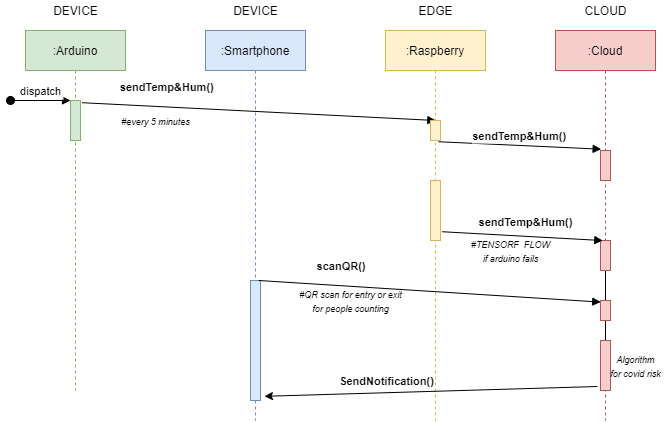

The diagram above was exported from draw.io. Its source (the exported page's mxGraphModel, read from the mxfile embedded in the PNG):
<mxGraphModel dx="1673" dy="967" grid="1" gridSize="10" guides="1" tooltips="1" connect="1" arrows="1" fold="1" page="1" pageScale="1" pageWidth="850" pageHeight="1100" math="0" shadow="0">
  <root>
    <mxCell id="0" />
    <mxCell id="1" parent="0" />
    <mxCell id="3nuBFxr9cyL0pnOWT2aG-1" value=":Arduino" style="shape=umlLifeline;perimeter=lifelinePerimeter;container=1;collapsible=0;recursiveResize=0;rounded=0;shadow=0;strokeWidth=1;fillColor=#d5e8d4;strokeColor=#82b366;" parent="1" vertex="1">
      <mxGeometry x="120" y="80" width="100" height="360" as="geometry" />
    </mxCell>
    <mxCell id="3nuBFxr9cyL0pnOWT2aG-2" value="" style="points=[];perimeter=orthogonalPerimeter;rounded=0;shadow=0;strokeWidth=1;fillColor=#d5e8d4;strokeColor=#82b366;" parent="3nuBFxr9cyL0pnOWT2aG-1" vertex="1">
      <mxGeometry x="45" y="70" width="10" height="40" as="geometry" />
    </mxCell>
    <mxCell id="3nuBFxr9cyL0pnOWT2aG-3" value="dispatch" style="verticalAlign=bottom;startArrow=oval;endArrow=block;startSize=8;shadow=0;strokeWidth=1;" parent="3nuBFxr9cyL0pnOWT2aG-1" target="3nuBFxr9cyL0pnOWT2aG-2" edge="1">
      <mxGeometry relative="1" as="geometry">
        <mxPoint x="-15" y="70" as="sourcePoint" />
      </mxGeometry>
    </mxCell>
    <mxCell id="3nuBFxr9cyL0pnOWT2aG-5" value=":Smartphone" style="shape=umlLifeline;perimeter=lifelinePerimeter;container=1;collapsible=0;recursiveResize=0;rounded=0;shadow=0;strokeWidth=1;fillColor=#dae8fc;strokeColor=#6c8ebf;" parent="1" vertex="1">
      <mxGeometry x="300" y="80" width="100" height="390" as="geometry" />
    </mxCell>
    <mxCell id="3nuBFxr9cyL0pnOWT2aG-6" value="" style="points=[];perimeter=orthogonalPerimeter;rounded=0;shadow=0;strokeWidth=1;fillColor=#dae8fc;strokeColor=#6c8ebf;" parent="3nuBFxr9cyL0pnOWT2aG-5" vertex="1">
      <mxGeometry x="45" y="250" width="10" height="120" as="geometry" />
    </mxCell>
    <mxCell id="3nuBFxr9cyL0pnOWT2aG-8" value="sendTemp&amp;Hum()" style="verticalAlign=bottom;endArrow=block;entryX=0.53;entryY=0;shadow=0;strokeWidth=1;entryDx=0;entryDy=0;entryPerimeter=0;fontStyle=1;exitX=1.167;exitY=0.055;exitDx=0;exitDy=0;exitPerimeter=0;" parent="1" source="3nuBFxr9cyL0pnOWT2aG-2" target="OHctGicuDQT-uYs2C0Pf-10" edge="1">
      <mxGeometry x="-0.5215" y="10" relative="1" as="geometry">
        <mxPoint x="275" y="160" as="sourcePoint" />
        <mxPoint as="offset" />
      </mxGeometry>
    </mxCell>
    <mxCell id="OHctGicuDQT-uYs2C0Pf-6" value="DEVICE" style="text;html=1;align=center;verticalAlign=middle;resizable=0;points=[];autosize=1;strokeColor=none;" vertex="1" parent="1">
      <mxGeometry x="140" y="50" width="60" height="20" as="geometry" />
    </mxCell>
    <mxCell id="OHctGicuDQT-uYs2C0Pf-8" value="DEVICE" style="text;html=1;align=center;verticalAlign=middle;resizable=0;points=[];autosize=1;strokeColor=none;" vertex="1" parent="1">
      <mxGeometry x="320" y="50" width="60" height="20" as="geometry" />
    </mxCell>
    <mxCell id="OHctGicuDQT-uYs2C0Pf-9" value=":Raspberry" style="shape=umlLifeline;perimeter=lifelinePerimeter;container=1;collapsible=0;recursiveResize=0;rounded=0;shadow=0;strokeWidth=1;fillColor=#fff2cc;strokeColor=#d6b656;" vertex="1" parent="1">
      <mxGeometry x="480" y="80" width="100" height="390" as="geometry" />
    </mxCell>
    <mxCell id="OHctGicuDQT-uYs2C0Pf-10" value="" style="points=[];perimeter=orthogonalPerimeter;rounded=0;shadow=0;strokeWidth=1;fillColor=#fff2cc;strokeColor=#d6b656;" vertex="1" parent="OHctGicuDQT-uYs2C0Pf-9">
      <mxGeometry x="45" y="90" width="10" height="20" as="geometry" />
    </mxCell>
    <mxCell id="OHctGicuDQT-uYs2C0Pf-11" value="EDGE" style="text;html=1;align=center;verticalAlign=middle;resizable=0;points=[];autosize=1;strokeColor=none;" vertex="1" parent="1">
      <mxGeometry x="505" y="50" width="50" height="20" as="geometry" />
    </mxCell>
    <mxCell id="OHctGicuDQT-uYs2C0Pf-12" value="&lt;i&gt;&lt;font style=&quot;font-size: 9px&quot;&gt;#every 5 minutes&lt;/font&gt;&lt;/i&gt;" style="text;html=1;align=center;verticalAlign=middle;resizable=0;points=[];autosize=1;strokeColor=none;" vertex="1" parent="1">
      <mxGeometry x="210" y="160" width="80" height="20" as="geometry" />
    </mxCell>
    <mxCell id="OHctGicuDQT-uYs2C0Pf-13" value=":Cloud" style="shape=umlLifeline;perimeter=lifelinePerimeter;container=1;collapsible=0;recursiveResize=0;rounded=0;shadow=0;strokeWidth=1;fillColor=#f8cecc;strokeColor=#b85450;" vertex="1" parent="1">
      <mxGeometry x="650" y="80" width="100" height="390" as="geometry" />
    </mxCell>
    <mxCell id="OHctGicuDQT-uYs2C0Pf-14" value="" style="points=[];perimeter=orthogonalPerimeter;rounded=0;shadow=0;strokeWidth=1;fillColor=#f8cecc;strokeColor=#b85450;" vertex="1" parent="OHctGicuDQT-uYs2C0Pf-13">
      <mxGeometry x="45" y="120" width="10" height="30" as="geometry" />
    </mxCell>
    <mxCell id="OHctGicuDQT-uYs2C0Pf-15" value="sendTemp&amp;Hum()" style="verticalAlign=bottom;endArrow=block;shadow=0;strokeWidth=1;fontStyle=1;exitX=0.807;exitY=1.062;exitDx=0;exitDy=0;exitPerimeter=0;entryX=0.067;entryY=-0.044;entryDx=0;entryDy=0;entryPerimeter=0;" edge="1" parent="1" source="OHctGicuDQT-uYs2C0Pf-10" target="OHctGicuDQT-uYs2C0Pf-14">
      <mxGeometry relative="1" as="geometry">
        <mxPoint x="540" y="179.99999999999994" as="sourcePoint" />
        <mxPoint x="700" y="180" as="targetPoint" />
        <mxPoint as="offset" />
      </mxGeometry>
    </mxCell>
    <mxCell id="OHctGicuDQT-uYs2C0Pf-16" value="" style="points=[];perimeter=orthogonalPerimeter;rounded=0;shadow=0;strokeWidth=1;fillColor=#fff2cc;strokeColor=#d6b656;" vertex="1" parent="1">
      <mxGeometry x="525" y="230" width="10" height="60" as="geometry" />
    </mxCell>
    <mxCell id="OHctGicuDQT-uYs2C0Pf-34" value="" style="edgeStyle=orthogonalEdgeStyle;rounded=0;orthogonalLoop=1;jettySize=auto;html=1;" edge="1" parent="1" source="OHctGicuDQT-uYs2C0Pf-17">
      <mxGeometry relative="1" as="geometry">
        <mxPoint x="700" y="400" as="targetPoint" />
      </mxGeometry>
    </mxCell>
    <mxCell id="OHctGicuDQT-uYs2C0Pf-17" value="" style="points=[];perimeter=orthogonalPerimeter;rounded=0;shadow=0;strokeWidth=1;fillColor=#f8cecc;strokeColor=#b85450;" vertex="1" parent="1">
      <mxGeometry x="695" y="290" width="10" height="30" as="geometry" />
    </mxCell>
    <mxCell id="OHctGicuDQT-uYs2C0Pf-18" value="sendTemp&amp;Hum()" style="verticalAlign=bottom;endArrow=block;shadow=0;strokeWidth=1;fontStyle=1;exitX=1.181;exitY=0.854;exitDx=0;exitDy=0;exitPerimeter=0;entryX=0.229;entryY=0.002;entryDx=0;entryDy=0;entryPerimeter=0;" edge="1" parent="1" source="OHctGicuDQT-uYs2C0Pf-16" target="OHctGicuDQT-uYs2C0Pf-17">
      <mxGeometry x="0.0336" y="5" relative="1" as="geometry">
        <mxPoint x="534.9999999999999" y="236.24" as="sourcePoint" />
        <mxPoint x="701.93" y="235" as="targetPoint" />
        <mxPoint as="offset" />
      </mxGeometry>
    </mxCell>
    <mxCell id="OHctGicuDQT-uYs2C0Pf-19" value="&lt;i&gt;&lt;font style=&quot;font-size: 9px&quot;&gt;#TENSORF&amp;nbsp; FLOW&lt;br&gt;if arduino fails&lt;br&gt;&lt;/font&gt;&lt;/i&gt;" style="text;html=1;align=center;verticalAlign=middle;resizable=0;points=[];autosize=1;strokeColor=none;" vertex="1" parent="1">
      <mxGeometry x="560" y="280" width="90" height="40" as="geometry" />
    </mxCell>
    <mxCell id="OHctGicuDQT-uYs2C0Pf-24" value="scanQR()" style="verticalAlign=bottom;endArrow=block;shadow=0;strokeWidth=1;fontStyle=1;exitX=1.167;exitY=0.055;exitDx=0;exitDy=0;exitPerimeter=0;entryX=0.02;entryY=0.08;entryDx=0;entryDy=0;entryPerimeter=0;" edge="1" parent="1" target="OHctGicuDQT-uYs2C0Pf-26">
      <mxGeometry x="-0.5215" y="10" relative="1" as="geometry">
        <mxPoint x="353.18999999999994" y="330.00000000000006" as="sourcePoint" />
        <mxPoint x="670" y="340" as="targetPoint" />
        <mxPoint as="offset" />
      </mxGeometry>
    </mxCell>
    <mxCell id="OHctGicuDQT-uYs2C0Pf-25" value="&lt;i&gt;&lt;font style=&quot;font-size: 9px&quot;&gt;#QR scan for entry or exit&lt;br&gt;for people counting&lt;br&gt;&lt;/font&gt;&lt;/i&gt;" style="text;html=1;align=center;verticalAlign=middle;resizable=0;points=[];autosize=1;strokeColor=none;" vertex="1" parent="1">
      <mxGeometry x="385" y="330" width="120" height="40" as="geometry" />
    </mxCell>
    <mxCell id="OHctGicuDQT-uYs2C0Pf-26" value="" style="points=[];perimeter=orthogonalPerimeter;rounded=0;shadow=0;strokeWidth=1;fillColor=#f8cecc;strokeColor=#b85450;" vertex="1" parent="1">
      <mxGeometry x="695" y="350" width="10" height="20" as="geometry" />
    </mxCell>
    <mxCell id="OHctGicuDQT-uYs2C0Pf-27" value="" style="points=[];perimeter=orthogonalPerimeter;rounded=0;shadow=0;strokeWidth=1;fillColor=#f8cecc;strokeColor=#b85450;" vertex="1" parent="1">
      <mxGeometry x="695" y="390" width="10" height="50" as="geometry" />
    </mxCell>
    <mxCell id="OHctGicuDQT-uYs2C0Pf-29" value="" style="endArrow=classic;html=1;entryX=1.4;entryY=0.965;entryDx=0;entryDy=0;entryPerimeter=0;" edge="1" parent="1" target="3nuBFxr9cyL0pnOWT2aG-6">
      <mxGeometry width="50" height="50" relative="1" as="geometry">
        <mxPoint x="692" y="436" as="sourcePoint" />
        <mxPoint x="360" y="436" as="targetPoint" />
      </mxGeometry>
    </mxCell>
    <mxCell id="OHctGicuDQT-uYs2C0Pf-31" value="&lt;b&gt;SendNotification()&lt;/b&gt;" style="edgeLabel;html=1;align=center;verticalAlign=middle;resizable=0;points=[];" vertex="1" connectable="0" parent="OHctGicuDQT-uYs2C0Pf-29">
      <mxGeometry x="0.0547" relative="1" as="geometry">
        <mxPoint x="-36" y="-11" as="offset" />
      </mxGeometry>
    </mxCell>
    <mxCell id="OHctGicuDQT-uYs2C0Pf-32" value="&lt;i&gt;&lt;font style=&quot;font-size: 9px&quot;&gt;Algorithm&lt;br&gt;for covid risk&lt;br&gt;&lt;/font&gt;&lt;/i&gt;" style="text;html=1;align=center;verticalAlign=middle;resizable=0;points=[];autosize=1;strokeColor=none;" vertex="1" parent="1">
      <mxGeometry x="695" y="395" width="70" height="40" as="geometry" />
    </mxCell>
    <mxCell id="OHctGicuDQT-uYs2C0Pf-35" value="CLOUD" style="text;html=1;align=center;verticalAlign=middle;resizable=0;points=[];autosize=1;strokeColor=none;" vertex="1" parent="1">
      <mxGeometry x="670" y="50" width="60" height="20" as="geometry" />
    </mxCell>
  </root>
</mxGraphModel>